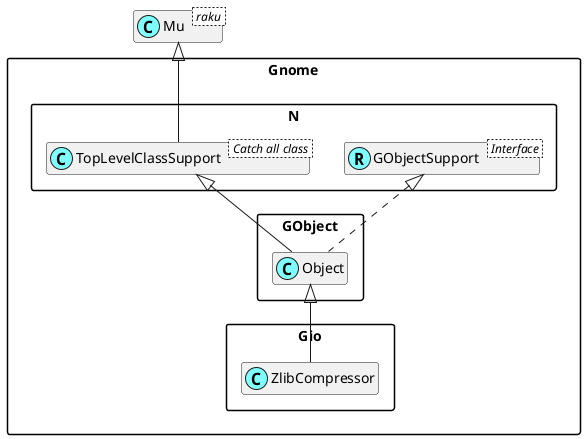

The diagram above was rendered by PlantUML. Its source (embedded in the PNG):
@startuml
'scale 0.8

skinparam packageStyle rectangle
skinparam stereotypeCBackgroundColor #80ffff
set namespaceSeparator ::
hide members

class Mu < raku >

class Gnome::N::TopLevelClassSupport < Catch all class >
Mu <|-- Gnome::N::TopLevelClassSupport

Interface Gnome::N::GObjectSupport < Interface >
class Gnome::N::GObjectSupport <<(R,#80ffff)>>
Gnome::GObject::Object <|-- Gnome::Gio::ZlibCompressor
Gnome::N::TopLevelClassSupport <|-- Gnome::GObject::Object
Gnome::N::GObjectSupport <|. Gnome::GObject::Object

@enduml